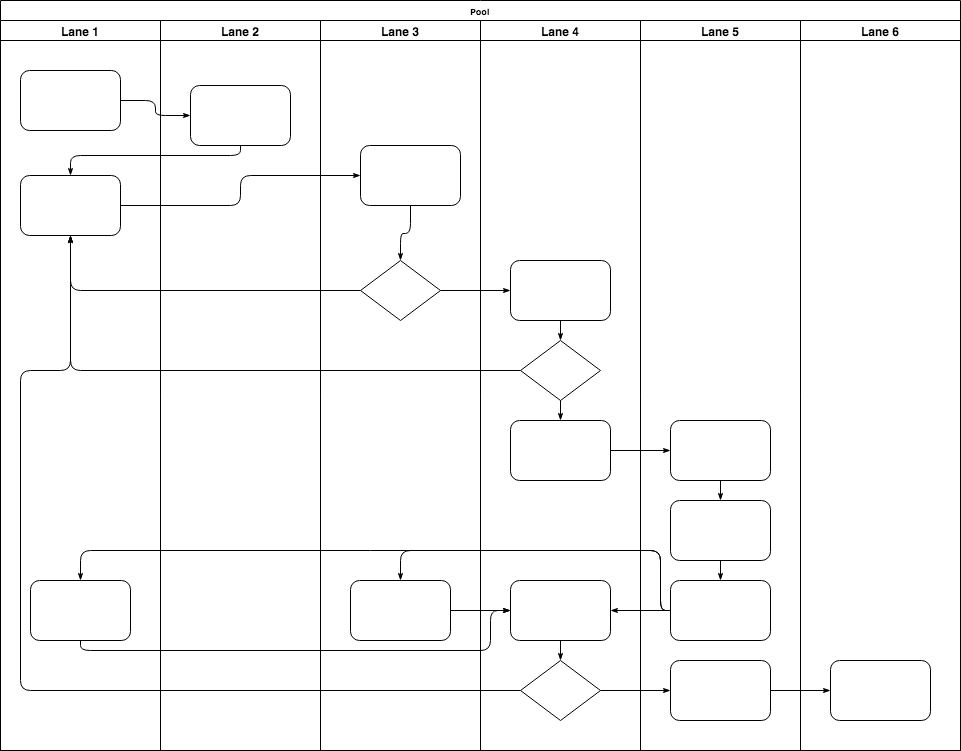

The diagram above was exported from draw.io. Its source (the exported page's mxGraphModel, read from the mxfile embedded in the PNG):
<mxGraphModel dx="1430" dy="885" grid="1" gridSize="10" guides="1" tooltips="1" connect="1" arrows="1" fold="1" page="1" pageScale="1" pageWidth="1100" pageHeight="850" background="#ffffff" math="0" shadow="0">
  <root>
    <mxCell id="0" />
    <mxCell id="1" parent="0" />
    <mxCell id="77e6c97f196da883-1" value="Pool" style="swimlane;html=1;childLayout=stackLayout;startSize=20;rounded=0;shadow=0;labelBackgroundColor=none;strokeColor=#000000;strokeWidth=1;fillColor=#ffffff;fontFamily=Verdana;fontSize=8;fontColor=#000000;align=center;" parent="1" vertex="1">
      <mxGeometry x="70" y="40" width="960" height="750" as="geometry" />
    </mxCell>
    <mxCell id="77e6c97f196da883-2" value="Lane 1" style="swimlane;html=1;startSize=20;" parent="77e6c97f196da883-1" vertex="1">
      <mxGeometry y="20" width="160" height="730" as="geometry" />
    </mxCell>
    <mxCell id="77e6c97f196da883-8" value="" style="rounded=1;whiteSpace=wrap;html=1;shadow=0;labelBackgroundColor=none;strokeColor=#000000;strokeWidth=1;fillColor=#ffffff;fontFamily=Verdana;fontSize=8;fontColor=#000000;align=center;" parent="77e6c97f196da883-2" vertex="1">
      <mxGeometry x="20" y="50" width="100" height="60" as="geometry" />
    </mxCell>
    <mxCell id="77e6c97f196da883-9" value="" style="rounded=1;whiteSpace=wrap;html=1;shadow=0;labelBackgroundColor=none;strokeColor=#000000;strokeWidth=1;fillColor=#ffffff;fontFamily=Verdana;fontSize=8;fontColor=#000000;align=center;" parent="77e6c97f196da883-2" vertex="1">
      <mxGeometry x="20" y="155" width="100" height="60" as="geometry" />
    </mxCell>
    <mxCell id="77e6c97f196da883-10" value="" style="rounded=1;whiteSpace=wrap;html=1;shadow=0;labelBackgroundColor=none;strokeColor=#000000;strokeWidth=1;fillColor=#ffffff;fontFamily=Verdana;fontSize=8;fontColor=#000000;align=center;" parent="77e6c97f196da883-2" vertex="1">
      <mxGeometry x="30" y="560" width="100" height="60" as="geometry" />
    </mxCell>
    <mxCell id="77e6c97f196da883-26" style="edgeStyle=orthogonalEdgeStyle;rounded=1;html=1;labelBackgroundColor=none;startArrow=none;startFill=0;startSize=5;endArrow=classicThin;endFill=1;endSize=5;jettySize=auto;orthogonalLoop=1;strokeColor=#000000;strokeWidth=1;fontFamily=Verdana;fontSize=8;fontColor=#000000;" parent="77e6c97f196da883-1" source="77e6c97f196da883-8" target="77e6c97f196da883-11" edge="1">
      <mxGeometry relative="1" as="geometry" />
    </mxCell>
    <mxCell id="77e6c97f196da883-27" style="edgeStyle=orthogonalEdgeStyle;rounded=1;html=1;labelBackgroundColor=none;startArrow=none;startFill=0;startSize=5;endArrow=classicThin;endFill=1;endSize=5;jettySize=auto;orthogonalLoop=1;strokeColor=#000000;strokeWidth=1;fontFamily=Verdana;fontSize=8;fontColor=#000000;" parent="77e6c97f196da883-1" source="77e6c97f196da883-11" target="77e6c97f196da883-9" edge="1">
      <mxGeometry relative="1" as="geometry">
        <Array as="points">
          <mxPoint x="240" y="155" />
          <mxPoint x="70" y="155" />
        </Array>
      </mxGeometry>
    </mxCell>
    <mxCell id="77e6c97f196da883-28" style="edgeStyle=orthogonalEdgeStyle;rounded=1;html=1;labelBackgroundColor=none;startArrow=none;startFill=0;startSize=5;endArrow=classicThin;endFill=1;endSize=5;jettySize=auto;orthogonalLoop=1;strokeColor=#000000;strokeWidth=1;fontFamily=Verdana;fontSize=8;fontColor=#000000;" parent="77e6c97f196da883-1" source="77e6c97f196da883-9" target="77e6c97f196da883-12" edge="1">
      <mxGeometry relative="1" as="geometry" />
    </mxCell>
    <mxCell id="77e6c97f196da883-30" style="edgeStyle=orthogonalEdgeStyle;rounded=1;html=1;labelBackgroundColor=none;startArrow=none;startFill=0;startSize=5;endArrow=classicThin;endFill=1;endSize=5;jettySize=auto;orthogonalLoop=1;strokeColor=#000000;strokeWidth=1;fontFamily=Verdana;fontSize=8;fontColor=#000000;" parent="77e6c97f196da883-1" source="77e6c97f196da883-13" target="77e6c97f196da883-9" edge="1">
      <mxGeometry relative="1" as="geometry" />
    </mxCell>
    <mxCell id="77e6c97f196da883-31" style="edgeStyle=orthogonalEdgeStyle;rounded=1;html=1;labelBackgroundColor=none;startArrow=none;startFill=0;startSize=5;endArrow=classicThin;endFill=1;endSize=5;jettySize=auto;orthogonalLoop=1;strokeColor=#000000;strokeWidth=1;fontFamily=Verdana;fontSize=8;fontColor=#000000;" parent="77e6c97f196da883-1" source="77e6c97f196da883-16" target="77e6c97f196da883-9" edge="1">
      <mxGeometry relative="1" as="geometry" />
    </mxCell>
    <mxCell id="77e6c97f196da883-32" style="edgeStyle=orthogonalEdgeStyle;rounded=1;html=1;labelBackgroundColor=none;startArrow=none;startFill=0;startSize=5;endArrow=classicThin;endFill=1;endSize=5;jettySize=auto;orthogonalLoop=1;strokeColor=#000000;strokeWidth=1;fontFamily=Verdana;fontSize=8;fontColor=#000000;" parent="77e6c97f196da883-1" source="77e6c97f196da883-20" target="77e6c97f196da883-9" edge="1">
      <mxGeometry relative="1" as="geometry">
        <Array as="points">
          <mxPoint x="20" y="690" />
          <mxPoint x="20" y="370" />
          <mxPoint x="70" y="370" />
        </Array>
      </mxGeometry>
    </mxCell>
    <mxCell id="77e6c97f196da883-33" style="edgeStyle=orthogonalEdgeStyle;rounded=1;html=1;labelBackgroundColor=none;startArrow=none;startFill=0;startSize=5;endArrow=classicThin;endFill=1;endSize=5;jettySize=auto;orthogonalLoop=1;strokeColor=#000000;strokeWidth=1;fontFamily=Verdana;fontSize=8;fontColor=#000000;" parent="77e6c97f196da883-1" source="77e6c97f196da883-13" target="77e6c97f196da883-15" edge="1">
      <mxGeometry relative="1" as="geometry" />
    </mxCell>
    <mxCell id="77e6c97f196da883-39" style="edgeStyle=orthogonalEdgeStyle;rounded=1;html=1;labelBackgroundColor=none;startArrow=none;startFill=0;startSize=5;endArrow=classicThin;endFill=1;endSize=5;jettySize=auto;orthogonalLoop=1;strokeColor=#000000;strokeWidth=1;fontFamily=Verdana;fontSize=8;fontColor=#000000;" parent="77e6c97f196da883-1" source="77e6c97f196da883-20" target="77e6c97f196da883-23" edge="1">
      <mxGeometry relative="1" as="geometry" />
    </mxCell>
    <mxCell id="77e6c97f196da883-40" style="edgeStyle=orthogonalEdgeStyle;rounded=1;html=1;labelBackgroundColor=none;startArrow=none;startFill=0;startSize=5;endArrow=classicThin;endFill=1;endSize=5;jettySize=auto;orthogonalLoop=1;strokeColor=#000000;strokeWidth=1;fontFamily=Verdana;fontSize=8;fontColor=#000000;" parent="77e6c97f196da883-1" source="77e6c97f196da883-23" target="77e6c97f196da883-24" edge="1">
      <mxGeometry relative="1" as="geometry" />
    </mxCell>
    <mxCell id="107ba76e4e335f99-1" style="edgeStyle=orthogonalEdgeStyle;rounded=1;html=1;labelBackgroundColor=none;startArrow=none;startFill=0;startSize=5;endArrow=classicThin;endFill=1;endSize=5;jettySize=auto;orthogonalLoop=1;strokeColor=#000000;strokeWidth=1;fontFamily=Verdana;fontSize=8;fontColor=#000000;" parent="77e6c97f196da883-1" source="77e6c97f196da883-17" target="77e6c97f196da883-18" edge="1">
      <mxGeometry relative="1" as="geometry" />
    </mxCell>
    <mxCell id="107ba76e4e335f99-2" style="edgeStyle=orthogonalEdgeStyle;rounded=1;html=1;labelBackgroundColor=none;startArrow=none;startFill=0;startSize=5;endArrow=classicThin;endFill=1;endSize=5;jettySize=auto;orthogonalLoop=1;strokeColor=#000000;strokeWidth=1;fontFamily=Verdana;fontSize=8;fontColor=#000000;" parent="77e6c97f196da883-1" source="77e6c97f196da883-22" target="77e6c97f196da883-14" edge="1">
      <mxGeometry relative="1" as="geometry">
        <Array as="points">
          <mxPoint x="660" y="610" />
          <mxPoint x="660" y="550" />
          <mxPoint x="400" y="550" />
        </Array>
      </mxGeometry>
    </mxCell>
    <mxCell id="107ba76e4e335f99-3" style="edgeStyle=orthogonalEdgeStyle;rounded=1;html=1;labelBackgroundColor=none;startArrow=none;startFill=0;startSize=5;endArrow=classicThin;endFill=1;endSize=5;jettySize=auto;orthogonalLoop=1;strokeColor=#000000;strokeWidth=1;fontFamily=Verdana;fontSize=8;fontColor=#000000;" parent="77e6c97f196da883-1" source="77e6c97f196da883-22" target="77e6c97f196da883-19" edge="1">
      <mxGeometry relative="1" as="geometry" />
    </mxCell>
    <mxCell id="107ba76e4e335f99-4" style="edgeStyle=orthogonalEdgeStyle;rounded=1;html=1;labelBackgroundColor=none;startArrow=none;startFill=0;startSize=5;endArrow=classicThin;endFill=1;endSize=5;jettySize=auto;orthogonalLoop=1;strokeColor=#000000;strokeWidth=1;fontFamily=Verdana;fontSize=8;fontColor=#000000;" parent="77e6c97f196da883-1" source="77e6c97f196da883-22" target="77e6c97f196da883-10" edge="1">
      <mxGeometry relative="1" as="geometry">
        <Array as="points">
          <mxPoint x="660" y="610" />
          <mxPoint x="660" y="550" />
          <mxPoint x="80" y="550" />
        </Array>
      </mxGeometry>
    </mxCell>
    <mxCell id="107ba76e4e335f99-5" style="edgeStyle=orthogonalEdgeStyle;rounded=1;html=1;labelBackgroundColor=none;startArrow=none;startFill=0;startSize=5;endArrow=classicThin;endFill=1;endSize=5;jettySize=auto;orthogonalLoop=1;strokeColor=#000000;strokeWidth=1;fontFamily=Verdana;fontSize=8;fontColor=#000000;" parent="77e6c97f196da883-1" source="77e6c97f196da883-10" target="77e6c97f196da883-19" edge="1">
      <mxGeometry relative="1" as="geometry">
        <Array as="points">
          <mxPoint x="80" y="650" />
          <mxPoint x="490" y="650" />
          <mxPoint x="490" y="610" />
        </Array>
      </mxGeometry>
    </mxCell>
    <mxCell id="107ba76e4e335f99-6" style="edgeStyle=orthogonalEdgeStyle;rounded=1;html=1;labelBackgroundColor=none;startArrow=none;startFill=0;startSize=5;endArrow=classicThin;endFill=1;endSize=5;jettySize=auto;orthogonalLoop=1;strokeColor=#000000;strokeWidth=1;fontFamily=Verdana;fontSize=8;fontColor=#000000;" parent="77e6c97f196da883-1" source="77e6c97f196da883-14" target="77e6c97f196da883-19" edge="1">
      <mxGeometry relative="1" as="geometry" />
    </mxCell>
    <mxCell id="77e6c97f196da883-3" value="Lane 2" style="swimlane;html=1;startSize=20;" parent="77e6c97f196da883-1" vertex="1">
      <mxGeometry x="160" y="20" width="160" height="730" as="geometry" />
    </mxCell>
    <mxCell id="77e6c97f196da883-11" value="" style="rounded=1;whiteSpace=wrap;html=1;shadow=0;labelBackgroundColor=none;strokeColor=#000000;strokeWidth=1;fillColor=#ffffff;fontFamily=Verdana;fontSize=8;fontColor=#000000;align=center;" parent="77e6c97f196da883-3" vertex="1">
      <mxGeometry x="30" y="65" width="100" height="60" as="geometry" />
    </mxCell>
    <mxCell id="77e6c97f196da883-4" value="Lane 3" style="swimlane;html=1;startSize=20;" parent="77e6c97f196da883-1" vertex="1">
      <mxGeometry x="320" y="20" width="160" height="730" as="geometry" />
    </mxCell>
    <mxCell id="77e6c97f196da883-12" value="" style="rounded=1;whiteSpace=wrap;html=1;shadow=0;labelBackgroundColor=none;strokeColor=#000000;strokeWidth=1;fillColor=#ffffff;fontFamily=Verdana;fontSize=8;fontColor=#000000;align=center;" parent="77e6c97f196da883-4" vertex="1">
      <mxGeometry x="40" y="125" width="100" height="60" as="geometry" />
    </mxCell>
    <mxCell id="77e6c97f196da883-13" value="" style="rhombus;whiteSpace=wrap;html=1;rounded=0;shadow=0;labelBackgroundColor=none;strokeColor=#000000;strokeWidth=1;fillColor=#ffffff;fontFamily=Verdana;fontSize=8;fontColor=#000000;align=center;" parent="77e6c97f196da883-4" vertex="1">
      <mxGeometry x="40" y="240" width="80" height="60" as="geometry" />
    </mxCell>
    <mxCell id="77e6c97f196da883-14" value="" style="rounded=1;whiteSpace=wrap;html=1;shadow=0;labelBackgroundColor=none;strokeColor=#000000;strokeWidth=1;fillColor=#ffffff;fontFamily=Verdana;fontSize=8;fontColor=#000000;align=center;" parent="77e6c97f196da883-4" vertex="1">
      <mxGeometry x="30" y="560" width="100" height="60" as="geometry" />
    </mxCell>
    <mxCell id="77e6c97f196da883-29" style="edgeStyle=orthogonalEdgeStyle;rounded=1;html=1;labelBackgroundColor=none;startArrow=none;startFill=0;startSize=5;endArrow=classicThin;endFill=1;endSize=5;jettySize=auto;orthogonalLoop=1;strokeColor=#000000;strokeWidth=1;fontFamily=Verdana;fontSize=8;fontColor=#000000;" parent="77e6c97f196da883-4" source="77e6c97f196da883-12" target="77e6c97f196da883-13" edge="1">
      <mxGeometry relative="1" as="geometry" />
    </mxCell>
    <mxCell id="77e6c97f196da883-5" value="Lane 4" style="swimlane;html=1;startSize=20;" parent="77e6c97f196da883-1" vertex="1">
      <mxGeometry x="480" y="20" width="160" height="730" as="geometry" />
    </mxCell>
    <mxCell id="77e6c97f196da883-15" value="" style="rounded=1;whiteSpace=wrap;html=1;shadow=0;labelBackgroundColor=none;strokeColor=#000000;strokeWidth=1;fillColor=#ffffff;fontFamily=Verdana;fontSize=8;fontColor=#000000;align=center;" parent="77e6c97f196da883-5" vertex="1">
      <mxGeometry x="30" y="240" width="100" height="60" as="geometry" />
    </mxCell>
    <mxCell id="77e6c97f196da883-16" value="" style="rhombus;whiteSpace=wrap;html=1;rounded=0;shadow=0;labelBackgroundColor=none;strokeColor=#000000;strokeWidth=1;fillColor=#ffffff;fontFamily=Verdana;fontSize=8;fontColor=#000000;align=center;" parent="77e6c97f196da883-5" vertex="1">
      <mxGeometry x="40" y="320" width="80" height="60" as="geometry" />
    </mxCell>
    <mxCell id="77e6c97f196da883-17" value="" style="rounded=1;whiteSpace=wrap;html=1;shadow=0;labelBackgroundColor=none;strokeColor=#000000;strokeWidth=1;fillColor=#ffffff;fontFamily=Verdana;fontSize=8;fontColor=#000000;align=center;" parent="77e6c97f196da883-5" vertex="1">
      <mxGeometry x="30" y="400" width="100" height="60" as="geometry" />
    </mxCell>
    <mxCell id="77e6c97f196da883-19" value="" style="rounded=1;whiteSpace=wrap;html=1;shadow=0;labelBackgroundColor=none;strokeColor=#000000;strokeWidth=1;fillColor=#ffffff;fontFamily=Verdana;fontSize=8;fontColor=#000000;align=center;" parent="77e6c97f196da883-5" vertex="1">
      <mxGeometry x="30" y="560" width="100" height="60" as="geometry" />
    </mxCell>
    <mxCell id="77e6c97f196da883-20" value="" style="rhombus;whiteSpace=wrap;html=1;rounded=0;shadow=0;labelBackgroundColor=none;strokeColor=#000000;strokeWidth=1;fillColor=#ffffff;fontFamily=Verdana;fontSize=8;fontColor=#000000;align=center;" parent="77e6c97f196da883-5" vertex="1">
      <mxGeometry x="40" y="640" width="80" height="60" as="geometry" />
    </mxCell>
    <mxCell id="77e6c97f196da883-34" style="edgeStyle=orthogonalEdgeStyle;rounded=1;html=1;labelBackgroundColor=none;startArrow=none;startFill=0;startSize=5;endArrow=classicThin;endFill=1;endSize=5;jettySize=auto;orthogonalLoop=1;strokeColor=#000000;strokeWidth=1;fontFamily=Verdana;fontSize=8;fontColor=#000000;" parent="77e6c97f196da883-5" source="77e6c97f196da883-15" target="77e6c97f196da883-16" edge="1">
      <mxGeometry relative="1" as="geometry" />
    </mxCell>
    <mxCell id="77e6c97f196da883-35" style="edgeStyle=orthogonalEdgeStyle;rounded=1;html=1;labelBackgroundColor=none;startArrow=none;startFill=0;startSize=5;endArrow=classicThin;endFill=1;endSize=5;jettySize=auto;orthogonalLoop=1;strokeColor=#000000;strokeWidth=1;fontFamily=Verdana;fontSize=8;fontColor=#000000;" parent="77e6c97f196da883-5" source="77e6c97f196da883-16" target="77e6c97f196da883-17" edge="1">
      <mxGeometry relative="1" as="geometry" />
    </mxCell>
    <mxCell id="77e6c97f196da883-36" style="edgeStyle=orthogonalEdgeStyle;rounded=1;html=1;labelBackgroundColor=none;startArrow=none;startFill=0;startSize=5;endArrow=classicThin;endFill=1;endSize=5;jettySize=auto;orthogonalLoop=1;strokeColor=#000000;strokeWidth=1;fontFamily=Verdana;fontSize=8;fontColor=#000000;" parent="77e6c97f196da883-5" source="77e6c97f196da883-19" target="77e6c97f196da883-20" edge="1">
      <mxGeometry relative="1" as="geometry" />
    </mxCell>
    <mxCell id="77e6c97f196da883-6" value="Lane 5" style="swimlane;html=1;startSize=20;" parent="77e6c97f196da883-1" vertex="1">
      <mxGeometry x="640" y="20" width="160" height="730" as="geometry" />
    </mxCell>
    <mxCell id="77e6c97f196da883-18" value="" style="rounded=1;whiteSpace=wrap;html=1;shadow=0;labelBackgroundColor=none;strokeColor=#000000;strokeWidth=1;fillColor=#ffffff;fontFamily=Verdana;fontSize=8;fontColor=#000000;align=center;" parent="77e6c97f196da883-6" vertex="1">
      <mxGeometry x="30" y="400" width="100" height="60" as="geometry" />
    </mxCell>
    <mxCell id="77e6c97f196da883-21" value="" style="rounded=1;whiteSpace=wrap;html=1;shadow=0;labelBackgroundColor=none;strokeColor=#000000;strokeWidth=1;fillColor=#ffffff;fontFamily=Verdana;fontSize=8;fontColor=#000000;align=center;" parent="77e6c97f196da883-6" vertex="1">
      <mxGeometry x="30" y="480" width="100" height="60" as="geometry" />
    </mxCell>
    <mxCell id="77e6c97f196da883-22" value="" style="rounded=1;whiteSpace=wrap;html=1;shadow=0;labelBackgroundColor=none;strokeColor=#000000;strokeWidth=1;fillColor=#ffffff;fontFamily=Verdana;fontSize=8;fontColor=#000000;align=center;" parent="77e6c97f196da883-6" vertex="1">
      <mxGeometry x="30" y="560" width="100" height="60" as="geometry" />
    </mxCell>
    <mxCell id="77e6c97f196da883-23" value="" style="rounded=1;whiteSpace=wrap;html=1;shadow=0;labelBackgroundColor=none;strokeColor=#000000;strokeWidth=1;fillColor=#ffffff;fontFamily=Verdana;fontSize=8;fontColor=#000000;align=center;" parent="77e6c97f196da883-6" vertex="1">
      <mxGeometry x="30" y="640" width="100" height="60" as="geometry" />
    </mxCell>
    <mxCell id="77e6c97f196da883-37" style="edgeStyle=orthogonalEdgeStyle;rounded=1;html=1;labelBackgroundColor=none;startArrow=none;startFill=0;startSize=5;endArrow=classicThin;endFill=1;endSize=5;jettySize=auto;orthogonalLoop=1;strokeColor=#000000;strokeWidth=1;fontFamily=Verdana;fontSize=8;fontColor=#000000;" parent="77e6c97f196da883-6" source="77e6c97f196da883-18" target="77e6c97f196da883-21" edge="1">
      <mxGeometry relative="1" as="geometry" />
    </mxCell>
    <mxCell id="77e6c97f196da883-38" style="edgeStyle=orthogonalEdgeStyle;rounded=1;html=1;labelBackgroundColor=none;startArrow=none;startFill=0;startSize=5;endArrow=classicThin;endFill=1;endSize=5;jettySize=auto;orthogonalLoop=1;strokeColor=#000000;strokeWidth=1;fontFamily=Verdana;fontSize=8;fontColor=#000000;" parent="77e6c97f196da883-6" source="77e6c97f196da883-21" target="77e6c97f196da883-22" edge="1">
      <mxGeometry relative="1" as="geometry" />
    </mxCell>
    <mxCell id="77e6c97f196da883-7" value="Lane 6" style="swimlane;html=1;startSize=20;" parent="77e6c97f196da883-1" vertex="1">
      <mxGeometry x="800" y="20" width="160" height="730" as="geometry" />
    </mxCell>
    <mxCell id="77e6c97f196da883-24" value="" style="rounded=1;whiteSpace=wrap;html=1;shadow=0;labelBackgroundColor=none;strokeColor=#000000;strokeWidth=1;fillColor=#ffffff;fontFamily=Verdana;fontSize=8;fontColor=#000000;align=center;" parent="77e6c97f196da883-7" vertex="1">
      <mxGeometry x="30" y="640" width="100" height="60" as="geometry" />
    </mxCell>
  </root>
</mxGraphModel>